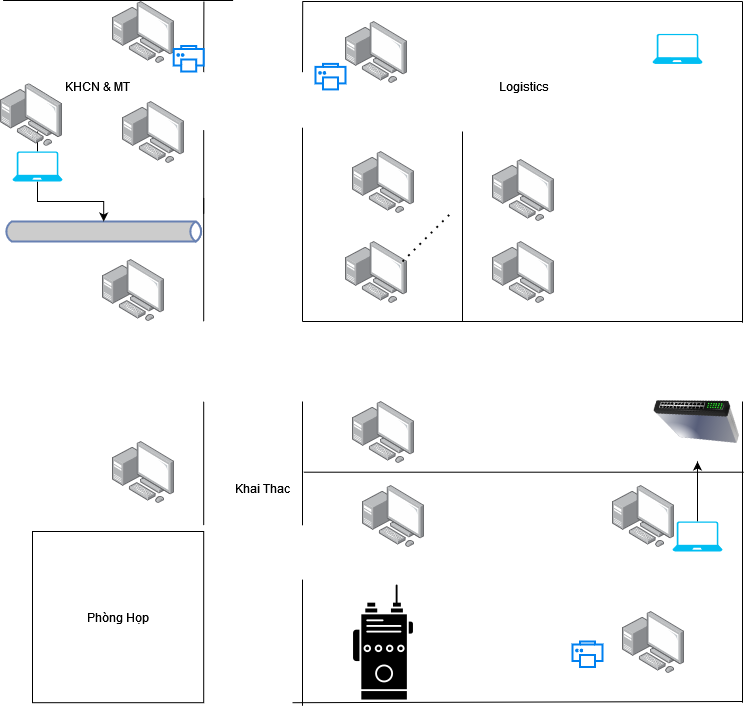

The diagram above was exported from draw.io. Its source (the exported page's mxGraphModel, read from the mxfile embedded in the PNG):
<mxGraphModel dx="794" dy="1770" grid="1" gridSize="10" guides="1" tooltips="1" connect="1" arrows="1" fold="1" page="1" pageScale="1" pageWidth="850" pageHeight="1100" math="0" shadow="0">
  <root>
    <mxCell id="0" />
    <mxCell id="1" parent="0" />
    <mxCell id="UbKtXzE4tQQhxxHaPXXX-1" value="" style="endArrow=none;html=1;rounded=0;" parent="1" edge="1">
      <mxGeometry width="50" height="50" relative="1" as="geometry">
        <mxPoint x="320" y="320" as="sourcePoint" />
        <mxPoint x="760" y="320" as="targetPoint" />
      </mxGeometry>
    </mxCell>
    <mxCell id="UbKtXzE4tQQhxxHaPXXX-2" value="" style="endArrow=none;html=1;rounded=0;" parent="1" edge="1">
      <mxGeometry width="50" height="50" relative="1" as="geometry">
        <mxPoint x="321.2" y="470.7" as="sourcePoint" />
        <mxPoint x="761.2" y="470.7" as="targetPoint" />
      </mxGeometry>
    </mxCell>
    <mxCell id="UbKtXzE4tQQhxxHaPXXX-5" value="" style="image;points=[];aspect=fixed;html=1;align=center;shadow=0;dashed=0;image=img/lib/allied_telesis/computer_and_terminals/Personal_Computer_with_Server.svg;" parent="1" vertex="1">
      <mxGeometry x="630" y="483.8" width="62.400000000000006" height="62.400000000000006" as="geometry" />
    </mxCell>
    <mxCell id="UbKtXzE4tQQhxxHaPXXX-7" value="" style="image;points=[];aspect=fixed;html=1;align=center;shadow=0;dashed=0;image=img/lib/allied_telesis/computer_and_terminals/Personal_Computer_with_Server.svg;" parent="1" vertex="1">
      <mxGeometry x="640" y="610" width="62.400000000000006" height="62.400000000000006" as="geometry" />
    </mxCell>
    <mxCell id="UbKtXzE4tQQhxxHaPXXX-10" value="" style="image;points=[];aspect=fixed;html=1;align=center;shadow=0;dashed=0;image=img/lib/allied_telesis/computer_and_terminals/Personal_Computer_with_Server.svg;" parent="1" vertex="1">
      <mxGeometry x="380" y="483.8" width="62.400000000000006" height="62.400000000000006" as="geometry" />
    </mxCell>
    <mxCell id="UbKtXzE4tQQhxxHaPXXX-11" value="" style="image;points=[];aspect=fixed;html=1;align=center;shadow=0;dashed=0;image=img/lib/allied_telesis/computer_and_terminals/Personal_Computer_with_Server.svg;" parent="1" vertex="1">
      <mxGeometry x="130" y="440" width="62.400000000000006" height="62.400000000000006" as="geometry" />
    </mxCell>
    <mxCell id="UbKtXzE4tQQhxxHaPXXX-12" value="" style="image;points=[];aspect=fixed;html=1;align=center;shadow=0;dashed=0;image=img/lib/allied_telesis/computer_and_terminals/Personal_Computer_with_Server.svg;" parent="1" vertex="1">
      <mxGeometry x="120" y="257.6" width="62.400000000000006" height="62.400000000000006" as="geometry" />
    </mxCell>
    <mxCell id="UbKtXzE4tQQhxxHaPXXX-13" value="Phòng Họp" style="whiteSpace=wrap;html=1;aspect=fixed;" parent="1" vertex="1">
      <mxGeometry x="50" y="530" width="171.2" height="171.2" as="geometry" />
    </mxCell>
    <mxCell id="UbKtXzE4tQQhxxHaPXXX-14" value="" style="endArrow=none;html=1;rounded=0;" parent="1" edge="1">
      <mxGeometry width="50" height="50" relative="1" as="geometry">
        <mxPoint x="320" y="523.8" as="sourcePoint" />
        <mxPoint x="320" y="400" as="targetPoint" />
        <Array as="points">
          <mxPoint x="320" y="440" />
          <mxPoint x="320" y="430" />
        </Array>
      </mxGeometry>
    </mxCell>
    <mxCell id="UbKtXzE4tQQhxxHaPXXX-15" value="" style="endArrow=none;html=1;rounded=0;" parent="1" edge="1">
      <mxGeometry width="50" height="50" relative="1" as="geometry">
        <mxPoint x="221.2" y="523.8" as="sourcePoint" />
        <mxPoint x="221.2" y="400" as="targetPoint" />
        <Array as="points">
          <mxPoint x="221.2" y="440" />
        </Array>
      </mxGeometry>
    </mxCell>
    <mxCell id="UbKtXzE4tQQhxxHaPXXX-17" value="" style="endArrow=none;html=1;rounded=0;" parent="1" edge="1">
      <mxGeometry width="50" height="50" relative="1" as="geometry">
        <mxPoint x="221.2" y="320" as="sourcePoint" />
        <mxPoint x="221.2" y="196.2" as="targetPoint" />
        <Array as="points">
          <mxPoint x="221.2" y="236.2" />
        </Array>
      </mxGeometry>
    </mxCell>
    <mxCell id="UbKtXzE4tQQhxxHaPXXX-18" value="" style="html=1;outlineConnect=0;fillColor=#CCCCCC;strokeColor=#6881B3;gradientColor=none;gradientDirection=north;strokeWidth=2;shape=mxgraph.networks.bus;gradientColor=none;gradientDirection=north;fontColor=#ffffff;perimeter=backbonePerimeter;backboneSize=20;" parent="1" vertex="1">
      <mxGeometry x="21.2" y="220" width="200" height="20" as="geometry" />
    </mxCell>
    <mxCell id="UbKtXzE4tQQhxxHaPXXX-50" value="" style="edgeStyle=orthogonalEdgeStyle;rounded=0;orthogonalLoop=1;jettySize=auto;html=1;" parent="1" source="UbKtXzE4tQQhxxHaPXXX-19" edge="1">
      <mxGeometry relative="1" as="geometry">
        <mxPoint x="715" y="460" as="targetPoint" />
      </mxGeometry>
    </mxCell>
    <mxCell id="UbKtXzE4tQQhxxHaPXXX-19" value="" style="verticalLabelPosition=bottom;html=1;verticalAlign=top;align=center;strokeColor=none;fillColor=#00BEF2;shape=mxgraph.azure.laptop;pointerEvents=1;" parent="1" vertex="1">
      <mxGeometry x="690" y="520" width="50" height="30" as="geometry" />
    </mxCell>
    <mxCell id="UbKtXzE4tQQhxxHaPXXX-52" value="" style="edgeStyle=orthogonalEdgeStyle;rounded=0;orthogonalLoop=1;jettySize=auto;html=1;" parent="1" source="UbKtXzE4tQQhxxHaPXXX-20" target="UbKtXzE4tQQhxxHaPXXX-18" edge="1">
      <mxGeometry relative="1" as="geometry" />
    </mxCell>
    <mxCell id="UbKtXzE4tQQhxxHaPXXX-55" style="edgeStyle=orthogonalEdgeStyle;rounded=0;orthogonalLoop=1;jettySize=auto;html=1;" parent="1" source="UbKtXzE4tQQhxxHaPXXX-20" edge="1">
      <mxGeometry relative="1" as="geometry">
        <mxPoint x="55" y="130" as="targetPoint" />
      </mxGeometry>
    </mxCell>
    <mxCell id="UbKtXzE4tQQhxxHaPXXX-20" value="" style="verticalLabelPosition=bottom;html=1;verticalAlign=top;align=center;strokeColor=none;fillColor=#00BEF2;shape=mxgraph.azure.laptop;pointerEvents=1;" parent="1" vertex="1">
      <mxGeometry x="30" y="150" width="50" height="30" as="geometry" />
    </mxCell>
    <mxCell id="UbKtXzE4tQQhxxHaPXXX-21" value="" style="image;points=[];aspect=fixed;html=1;align=center;shadow=0;dashed=0;image=img/lib/allied_telesis/computer_and_terminals/Personal_Computer_with_Server.svg;" parent="1" vertex="1">
      <mxGeometry x="130" width="62.400000000000006" height="62.400000000000006" as="geometry" />
    </mxCell>
    <mxCell id="UbKtXzE4tQQhxxHaPXXX-22" value="" style="image;points=[];aspect=fixed;html=1;align=center;shadow=0;dashed=0;image=img/lib/allied_telesis/computer_and_terminals/Personal_Computer_with_Server.svg;" parent="1" vertex="1">
      <mxGeometry x="140" y="100" width="62.400000000000006" height="62.400000000000006" as="geometry" />
    </mxCell>
    <mxCell id="UbKtXzE4tQQhxxHaPXXX-24" value="" style="endArrow=none;html=1;rounded=0;" parent="1" edge="1">
      <mxGeometry width="50" height="50" relative="1" as="geometry">
        <mxPoint x="221.2" y="212.4" as="sourcePoint" />
        <mxPoint x="221.2" y="128.6" as="targetPoint" />
        <Array as="points">
          <mxPoint x="221.2" y="128.6" />
        </Array>
      </mxGeometry>
    </mxCell>
    <mxCell id="UbKtXzE4tQQhxxHaPXXX-25" value="" style="endArrow=none;html=1;rounded=0;" parent="1" edge="1">
      <mxGeometry width="50" height="50" relative="1" as="geometry">
        <mxPoint x="221.2" y="70.7" as="sourcePoint" />
        <mxPoint x="221.39999999999998" y="2.6645352591003757e-15" as="targetPoint" />
        <Array as="points">
          <mxPoint x="221.39999999999998" y="2.6645352591003757e-15" />
        </Array>
      </mxGeometry>
    </mxCell>
    <mxCell id="UbKtXzE4tQQhxxHaPXXX-26" value="" style="endArrow=none;html=1;rounded=0;" parent="1" edge="1">
      <mxGeometry width="50" height="50" relative="1" as="geometry">
        <mxPoint x="20.600000000000023" y="-1" as="sourcePoint" />
        <mxPoint x="250.60000000000002" y="-1" as="targetPoint" />
      </mxGeometry>
    </mxCell>
    <mxCell id="UbKtXzE4tQQhxxHaPXXX-27" value="" style="endArrow=none;html=1;rounded=0;" parent="1" edge="1">
      <mxGeometry width="50" height="50" relative="1" as="geometry">
        <mxPoint x="320" y="320" as="sourcePoint" />
        <mxPoint x="320" y="170" as="targetPoint" />
        <Array as="points">
          <mxPoint x="320" y="270" />
          <mxPoint x="320" y="126.2" />
          <mxPoint x="320" y="160" />
          <mxPoint x="320" y="220" />
        </Array>
      </mxGeometry>
    </mxCell>
    <mxCell id="UbKtXzE4tQQhxxHaPXXX-28" value="" style="endArrow=none;html=1;rounded=0;" parent="1" edge="1">
      <mxGeometry width="50" height="50" relative="1" as="geometry">
        <mxPoint x="320" y="70.7" as="sourcePoint" />
        <mxPoint x="320.2" y="3.552713678800501e-15" as="targetPoint" />
        <Array as="points">
          <mxPoint x="320.2" y="3.552713678800501e-15" />
        </Array>
      </mxGeometry>
    </mxCell>
    <mxCell id="UbKtXzE4tQQhxxHaPXXX-29" value="" style="endArrow=none;html=1;rounded=0;" parent="1" edge="1">
      <mxGeometry width="50" height="50" relative="1" as="geometry">
        <mxPoint x="320" as="sourcePoint" />
        <mxPoint x="760" as="targetPoint" />
      </mxGeometry>
    </mxCell>
    <mxCell id="UbKtXzE4tQQhxxHaPXXX-30" value="" style="image;points=[];aspect=fixed;html=1;align=center;shadow=0;dashed=0;image=img/lib/allied_telesis/computer_and_terminals/Personal_Computer_with_Server.svg;" parent="1" vertex="1">
      <mxGeometry x="363" y="20" width="62.400000000000006" height="62.400000000000006" as="geometry" />
    </mxCell>
    <mxCell id="UbKtXzE4tQQhxxHaPXXX-31" value="" style="image;points=[];aspect=fixed;html=1;align=center;shadow=0;dashed=0;image=img/lib/allied_telesis/computer_and_terminals/Personal_Computer_with_Server.svg;" parent="1" vertex="1">
      <mxGeometry x="370" y="150" width="62.400000000000006" height="62.400000000000006" as="geometry" />
    </mxCell>
    <mxCell id="UbKtXzE4tQQhxxHaPXXX-33" value="" style="image;points=[];aspect=fixed;html=1;align=center;shadow=0;dashed=0;image=img/lib/allied_telesis/computer_and_terminals/Personal_Computer_with_Server.svg;" parent="1" vertex="1">
      <mxGeometry x="363" y="240" width="62.400000000000006" height="62.400000000000006" as="geometry" />
    </mxCell>
    <mxCell id="UbKtXzE4tQQhxxHaPXXX-34" value="" style="verticalLabelPosition=bottom;html=1;verticalAlign=top;align=center;strokeColor=none;fillColor=#00BEF2;shape=mxgraph.azure.laptop;pointerEvents=1;" parent="1" vertex="1">
      <mxGeometry x="670" y="32.400000000000006" width="50" height="30" as="geometry" />
    </mxCell>
    <mxCell id="UbKtXzE4tQQhxxHaPXXX-35" value="" style="image;points=[];aspect=fixed;html=1;align=center;shadow=0;dashed=0;image=img/lib/allied_telesis/computer_and_terminals/Personal_Computer_with_Server.svg;" parent="1" vertex="1">
      <mxGeometry x="510" y="240" width="62.400000000000006" height="62.400000000000006" as="geometry" />
    </mxCell>
    <mxCell id="UbKtXzE4tQQhxxHaPXXX-38" value="" style="image;points=[];aspect=fixed;html=1;align=center;shadow=0;dashed=0;image=img/lib/allied_telesis/computer_and_terminals/Personal_Computer_with_Server.svg;" parent="1" vertex="1">
      <mxGeometry x="510" y="157.6" width="62.400000000000006" height="62.400000000000006" as="geometry" />
    </mxCell>
    <mxCell id="UbKtXzE4tQQhxxHaPXXX-39" value="" style="html=1;verticalLabelPosition=bottom;align=center;labelBackgroundColor=#ffffff;verticalAlign=top;strokeWidth=2;strokeColor=#0080F0;shadow=0;dashed=0;shape=mxgraph.ios7.icons.printer;" parent="1" vertex="1">
      <mxGeometry x="333" y="62.400000000000006" width="30" height="25.5" as="geometry" />
    </mxCell>
    <mxCell id="UbKtXzE4tQQhxxHaPXXX-40" value="" style="html=1;verticalLabelPosition=bottom;align=center;labelBackgroundColor=#ffffff;verticalAlign=top;strokeWidth=2;strokeColor=#0080F0;shadow=0;dashed=0;shape=mxgraph.ios7.icons.printer;" parent="1" vertex="1">
      <mxGeometry x="191.2" y="44.5" width="30" height="25.5" as="geometry" />
    </mxCell>
    <mxCell id="UbKtXzE4tQQhxxHaPXXX-41" value="" style="html=1;verticalLabelPosition=bottom;align=center;labelBackgroundColor=#ffffff;verticalAlign=top;strokeWidth=2;strokeColor=#0080F0;shadow=0;dashed=0;shape=mxgraph.ios7.icons.printer;" parent="1" vertex="1">
      <mxGeometry x="590" y="640" width="30" height="25.5" as="geometry" />
    </mxCell>
    <mxCell id="UbKtXzE4tQQhxxHaPXXX-42" value="" style="endArrow=none;html=1;rounded=0;" parent="1" edge="1">
      <mxGeometry width="50" height="50" relative="1" as="geometry">
        <mxPoint x="320" y="578.1" as="sourcePoint" />
        <mxPoint x="320" y="704.3000000000001" as="targetPoint" />
      </mxGeometry>
    </mxCell>
    <mxCell id="UbKtXzE4tQQhxxHaPXXX-43" value="" style="endArrow=none;html=1;rounded=0;" parent="1" edge="1">
      <mxGeometry width="50" height="50" relative="1" as="geometry">
        <mxPoint x="310" y="701.2" as="sourcePoint" />
        <mxPoint x="760" y="700" as="targetPoint" />
      </mxGeometry>
    </mxCell>
    <mxCell id="UbKtXzE4tQQhxxHaPXXX-44" value="" style="endArrow=none;html=1;rounded=0;" parent="1" edge="1">
      <mxGeometry width="50" height="50" relative="1" as="geometry">
        <mxPoint x="760" y="400" as="sourcePoint" />
        <mxPoint x="760" y="701.2" as="targetPoint" />
      </mxGeometry>
    </mxCell>
    <mxCell id="UbKtXzE4tQQhxxHaPXXX-45" value="" style="endArrow=none;dashed=1;html=1;dashPattern=1 3;strokeWidth=2;rounded=0;" parent="1" edge="1">
      <mxGeometry width="50" height="50" relative="1" as="geometry">
        <mxPoint x="420" y="260" as="sourcePoint" />
        <mxPoint x="470" y="210" as="targetPoint" />
      </mxGeometry>
    </mxCell>
    <mxCell id="UbKtXzE4tQQhxxHaPXXX-46" value="" style="endArrow=none;html=1;rounded=0;" parent="1" edge="1">
      <mxGeometry width="50" height="50" relative="1" as="geometry">
        <mxPoint x="760" as="sourcePoint" />
        <mxPoint x="760" y="321.20000000000005" as="targetPoint" />
      </mxGeometry>
    </mxCell>
    <mxCell id="UbKtXzE4tQQhxxHaPXXX-47" value="" style="image;html=1;image=img/lib/clip_art/networking/Switch_128x128.png;rotation=-165;" parent="1" vertex="1">
      <mxGeometry x="670" y="380" width="90" height="70" as="geometry" />
    </mxCell>
    <mxCell id="UbKtXzE4tQQhxxHaPXXX-48" value="" style="shape=image;html=1;verticalAlign=top;verticalLabelPosition=bottom;labelBackgroundColor=#ffffff;imageAspect=0;aspect=fixed;image=https://cdn2.iconfinder.com/data/icons/web-development-and-studio/512/110_walkie_talkie_communication_radio_camping_camping_camp-128.png" parent="1" vertex="1">
      <mxGeometry x="337.2" y="577.2" width="128" height="128" as="geometry" />
    </mxCell>
    <mxCell id="UbKtXzE4tQQhxxHaPXXX-49" value="" style="image;points=[];aspect=fixed;html=1;align=center;shadow=0;dashed=0;image=img/lib/allied_telesis/computer_and_terminals/Personal_Computer_with_Server.svg;" parent="1" vertex="1">
      <mxGeometry x="370" y="400" width="62.400000000000006" height="62.400000000000006" as="geometry" />
    </mxCell>
    <mxCell id="UbKtXzE4tQQhxxHaPXXX-51" value="" style="endArrow=none;html=1;rounded=0;" parent="1" edge="1">
      <mxGeometry width="50" height="50" relative="1" as="geometry">
        <mxPoint x="480" y="320" as="sourcePoint" />
        <mxPoint x="480" y="260" as="targetPoint" />
        <Array as="points">
          <mxPoint x="480" y="130" />
        </Array>
      </mxGeometry>
    </mxCell>
    <mxCell id="UbKtXzE4tQQhxxHaPXXX-54" value="" style="image;points=[];aspect=fixed;html=1;align=center;shadow=0;dashed=0;image=img/lib/allied_telesis/computer_and_terminals/Personal_Computer_with_Server.svg;" parent="1" vertex="1">
      <mxGeometry x="17.6" y="82.40000000000002" width="62.400000000000006" height="62.400000000000006" as="geometry" />
    </mxCell>
    <mxCell id="UbKtXzE4tQQhxxHaPXXX-58" value="KHCN &amp;amp; MT" style="text;html=1;align=center;verticalAlign=middle;resizable=0;points=[];autosize=1;strokeColor=none;fillColor=none;" parent="1" vertex="1">
      <mxGeometry x="70" y="70" width="90" height="30" as="geometry" />
    </mxCell>
    <mxCell id="UbKtXzE4tQQhxxHaPXXX-59" value="Khai Thac" style="text;html=1;align=center;verticalAlign=middle;resizable=0;points=[];autosize=1;strokeColor=none;fillColor=none;" parent="1" vertex="1">
      <mxGeometry x="240" y="472.4" width="80" height="30" as="geometry" />
    </mxCell>
    <mxCell id="UbKtXzE4tQQhxxHaPXXX-60" value="Logistics" style="text;html=1;align=center;verticalAlign=middle;resizable=0;points=[];autosize=1;strokeColor=none;fillColor=none;" parent="1" vertex="1">
      <mxGeometry x="506.2" y="70" width="70" height="30" as="geometry" />
    </mxCell>
  </root>
</mxGraphModel>